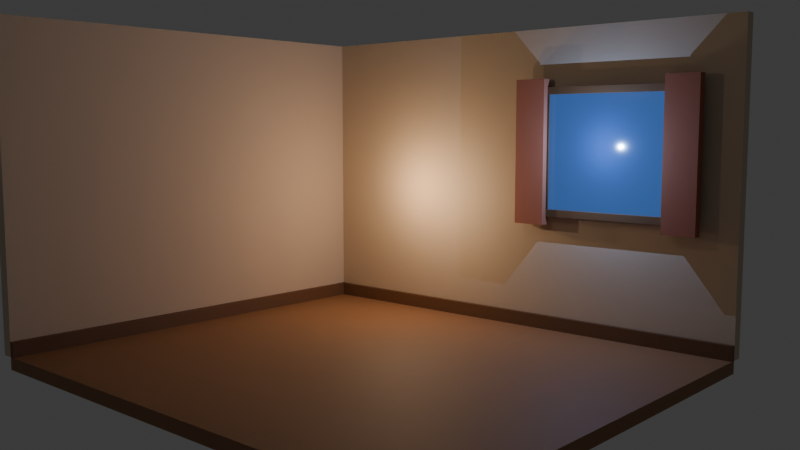 # Source: cozy-computer-room.blend  (saved by Blender 5.2.45; exported with 4.5.12 LTS)
import bpy
from mathutils import Matrix  # noqa: F401  (used for matrix-valued properties, if any)

bpy.ops.wm.read_factory_settings(use_empty=True)
scene = bpy.context.scene
scene.name = 'Scene'

# ---- collections
col_collection = bpy.data.collections.new('Collection'); scene.collection.children.link(col_collection)

# ---- materials (node trees are filled in below, after node groups)
mat_wood_floor_material = bpy.data.materials.new('Wood_Floor_Material')
mat_wall_cream_material = bpy.data.materials.new('Wall_Cream_Material')
mat_wood_trim_material = bpy.data.materials.new('Wood_Trim_Material')
mat_window_nightdeep_material = bpy.data.materials.new('Window_NightDeep_Material')
mat_frame_wood_material = bpy.data.materials.new('Frame_Wood_Material')
mat_curtain_fabric_material = bpy.data.materials.new('Curtain_Fabric_Material')

# ---- material node trees
mat_wood_floor_material.use_nodes = True; mat_wood_floor_material.node_tree.nodes.clear()
_N = mat_wood_floor_material.node_tree.nodes; _L = mat_wood_floor_material.node_tree.links
n0 = _N.new('ShaderNodeBsdfPrincipled'); n0.name = 'Principled BSDF'; n0.location = (-200, 100)
n0.inputs[0].default_value = (0.3, 0.15, 0.07, 1.0)
n0.inputs[2].default_value = 0.65
n0.inputs[10].default_value = 0.005
n1 = _N.new('ShaderNodeOutputMaterial'); n1.name = 'Material Output'; n1.location = (200, 100)
_L.new(n0.outputs[0], n1.inputs[0])
n1.is_active_output = True
mat_wall_cream_material.use_nodes = True; mat_wall_cream_material.node_tree.nodes.clear()
_N = mat_wall_cream_material.node_tree.nodes; _L = mat_wall_cream_material.node_tree.links
n0 = _N.new('ShaderNodeBsdfPrincipled'); n0.name = 'Principled BSDF'; n0.location = (-200, 100)
n0.inputs[0].default_value = (0.62, 0.5, 0.38, 1.0)
n0.inputs[2].default_value = 0.9
n0.inputs[10].default_value = 0.005
n1 = _N.new('ShaderNodeOutputMaterial'); n1.name = 'Material Output'; n1.location = (200, 100)
_L.new(n0.outputs[0], n1.inputs[0])
n1.is_active_output = True
mat_wood_trim_material.use_nodes = True; mat_wood_trim_material.node_tree.nodes.clear()
_N = mat_wood_trim_material.node_tree.nodes; _L = mat_wood_trim_material.node_tree.links
n0 = _N.new('ShaderNodeBsdfPrincipled'); n0.name = 'Principled BSDF'; n0.location = (-200, 100)
n0.inputs[0].default_value = (0.16, 0.08, 0.04, 1.0)
n0.inputs[2].default_value = 0.6
n0.inputs[10].default_value = 0.005
n1 = _N.new('ShaderNodeOutputMaterial'); n1.name = 'Material Output'; n1.location = (200, 100)
_L.new(n0.outputs[0], n1.inputs[0])
n1.is_active_output = True
mat_window_nightdeep_material.use_nodes = True; mat_window_nightdeep_material.node_tree.nodes.clear()
_N = mat_window_nightdeep_material.node_tree.nodes; _L = mat_window_nightdeep_material.node_tree.links
n0 = _N.new('ShaderNodeBsdfPrincipled'); n0.name = 'Principled BSDF'; n0.location = (-200, 100)
n0.inputs[0].default_value = (0.01, 0.02, 0.06, 1.0)
n0.inputs[2].default_value = 0.15
n0.inputs[10].default_value = 0.005
n0.inputs[27].default_value = (0.04, 0.12, 0.35, 1.0)
n0.inputs[28].default_value = 0.8
n1 = _N.new('ShaderNodeOutputMaterial'); n1.name = 'Material Output'; n1.location = (200, 100)
_L.new(n0.outputs[0], n1.inputs[0])
n1.is_active_output = True
mat_frame_wood_material.use_nodes = True; mat_frame_wood_material.node_tree.nodes.clear()
_N = mat_frame_wood_material.node_tree.nodes; _L = mat_frame_wood_material.node_tree.links
n0 = _N.new('ShaderNodeBsdfPrincipled'); n0.name = 'Principled BSDF'; n0.location = (-200, 100)
n0.inputs[0].default_value = (0.14, 0.07, 0.03, 1.0)
n0.inputs[2].default_value = 0.6
n0.inputs[10].default_value = 0.005
n1 = _N.new('ShaderNodeOutputMaterial'); n1.name = 'Material Output'; n1.location = (200, 100)
_L.new(n0.outputs[0], n1.inputs[0])
n1.is_active_output = True
mat_curtain_fabric_material.use_nodes = True; mat_curtain_fabric_material.node_tree.nodes.clear()
_N = mat_curtain_fabric_material.node_tree.nodes; _L = mat_curtain_fabric_material.node_tree.links
n0 = _N.new('ShaderNodeBsdfPrincipled'); n0.name = 'Principled BSDF'; n0.location = (-200, 100)
n0.inputs[0].default_value = (0.4, 0.14, 0.08, 1.0)
n0.inputs[2].default_value = 0.95
n0.inputs[10].default_value = 0.005
n1 = _N.new('ShaderNodeOutputMaterial'); n1.name = 'Material Output'; n1.location = (200, 100)
_L.new(n0.outputs[0], n1.inputs[0])
n1.is_active_output = True

# ---- world
world_world = bpy.data.worlds.new('World'); scene.world = world_world
world_world.use_nodes = True; world_world.node_tree.nodes.clear()
_N = world_world.node_tree.nodes; _L = world_world.node_tree.links
n0 = _N.new('ShaderNodeOutputWorld'); n0.name = 'World Output'; n0.location = (200, 100)
n1 = _N.new('ShaderNodeBackground'); n1.name = 'Background'; n1.location = (-200, 100)
n1.inputs[0].default_value = (0.05088, 0.05088, 0.05088, 1.0)
_L.new(n1.outputs[0], n0.inputs[0])
n0.is_active_output = True
world_world.color = (0.05088, 0.05088, 0.05088)
world_world.sun_shadow_jitter_overblur = 0.0

# ---- cameras
cam_camera_hero_camera_001 = bpy.data.cameras.new('Camera_Hero_Camera.001')
cam_camera_hero_camera_001.lens = 40.0

# ---- lights
light_light_monitor_light = bpy.data.lights.new('Light_Monitor_Light', 'POINT')
light_light_monitor_light.color = (1.0, 0.75, 0.5)
light_light_monitor_light.energy = 12.0
light_light_window_light_001 = bpy.data.lights.new('Light_Window_Light.001', 'POINT')
light_light_window_light_001.color = (0.35, 0.55, 1.0)
light_light_window_light_001.energy = 35.0
light_light_fill_light_001 = bpy.data.lights.new('Light_Fill_Light.001', 'POINT')
light_light_fill_light_001.color = (1.0, 0.75, 0.5)
light_light_fill_light_001.energy = 8.0
light_light_lamp_light_001 = bpy.data.lights.new('Light_Lamp_Light.001', 'POINT')
light_light_lamp_light_001.color = (1.0, 0.65, 0.35)
light_light_lamp_light_001.energy = 20.0

# ---- meshes
me_room_floor_mesh = bpy.data.meshes.new('Room_Floor_Mesh')
me_room_floor_mesh.from_pydata([(-1.0, -1.0, -1.0), (1.0, -1.0, -1.0), (1.0, 1.0, -1.0), (-1.0, 1.0, -1.0), (-1.0, -1.0, 1.0), (1.0, -1.0, 1.0), (1.0, 1.0, 1.0), (-1.0, 1.0, 1.0)], [], [(0, 3, 2, 1), (4, 5, 6, 7), (0, 1, 5, 4), (1, 2, 6, 5), (2, 3, 7, 6), (3, 0, 4, 7)])
me_room_floor_mesh.materials.append(mat_wood_floor_material)
me_room_floor_mesh.update()
me_room_backwall_mesh = bpy.data.meshes.new('Room_BackWall_Mesh')
me_room_backwall_mesh.from_pydata([(-1.0, -1.0, -1.0), (1.0, -1.0, -1.0), (1.0, 1.0, -1.0), (-1.0, 1.0, -1.0), (-1.0, -1.0, 1.0), (1.0, -1.0, 1.0), (1.0, 1.0, 1.0), (-1.0, 1.0, 1.0)], [], [(0, 3, 2, 1), (4, 5, 6, 7), (0, 1, 5, 4), (1, 2, 6, 5), (2, 3, 7, 6), (3, 0, 4, 7)])
me_room_backwall_mesh.materials.append(mat_wall_cream_material)
me_room_backwall_mesh.update()
me_room_leftwall_mesh = bpy.data.meshes.new('Room_LeftWall_Mesh')
me_room_leftwall_mesh.from_pydata([(-1.0, -1.0, -1.0), (1.0, -1.0, -1.0), (1.0, 1.0, -1.0), (-1.0, 1.0, -1.0), (-1.0, -1.0, 1.0), (1.0, -1.0, 1.0), (1.0, 1.0, 1.0), (-1.0, 1.0, 1.0)], [], [(0, 3, 2, 1), (4, 5, 6, 7), (0, 1, 5, 4), (1, 2, 6, 5), (2, 3, 7, 6), (3, 0, 4, 7)])
me_room_leftwall_mesh.materials.append(mat_wall_cream_material)
me_room_leftwall_mesh.update()
me_room_baseboardback_mesh = bpy.data.meshes.new('Room_BaseboardBack_Mesh')
me_room_baseboardback_mesh.from_pydata([(-1.0, -1.0, -1.0), (1.0, -1.0, -1.0), (1.0, 1.0, -1.0), (-1.0, 1.0, -1.0), (-1.0, -1.0, 1.0), (1.0, -1.0, 1.0), (1.0, 1.0, 1.0), (-1.0, 1.0, 1.0)], [], [(0, 3, 2, 1), (4, 5, 6, 7), (0, 1, 5, 4), (1, 2, 6, 5), (2, 3, 7, 6), (3, 0, 4, 7)])
me_room_baseboardback_mesh.materials.append(mat_wood_trim_material)
me_room_baseboardback_mesh.update()
me_room_baseboardleft_mesh = bpy.data.meshes.new('Room_BaseboardLeft_Mesh')
me_room_baseboardleft_mesh.from_pydata([(-1.0, -1.0, -1.0), (1.0, -1.0, -1.0), (1.0, 1.0, -1.0), (-1.0, 1.0, -1.0), (-1.0, -1.0, 1.0), (1.0, -1.0, 1.0), (1.0, 1.0, 1.0), (-1.0, 1.0, 1.0)], [], [(0, 3, 2, 1), (4, 5, 6, 7), (0, 1, 5, 4), (1, 2, 6, 5), (2, 3, 7, 6), (3, 0, 4, 7)])
me_room_baseboardleft_mesh.materials.append(mat_wood_trim_material)
me_room_baseboardleft_mesh.update()
me_window_glass_mesh = bpy.data.meshes.new('Window_Glass_Mesh')
me_window_glass_mesh.from_pydata([(-1.0, -1.0, -1.0), (1.0, -1.0, -1.0), (1.0, 1.0, -1.0), (-1.0, 1.0, -1.0), (-1.0, -1.0, 1.0), (1.0, -1.0, 1.0), (1.0, 1.0, 1.0), (-1.0, 1.0, 1.0)], [], [(0, 3, 2, 1), (4, 5, 6, 7), (0, 1, 5, 4), (1, 2, 6, 5), (2, 3, 7, 6), (3, 0, 4, 7)])
me_window_glass_mesh.materials.append(mat_window_nightdeep_material)
me_window_glass_mesh.update()
me_window_frame_top_mesh = bpy.data.meshes.new('Window_Frame_Top_Mesh')
me_window_frame_top_mesh.from_pydata([(-1.0, -1.0, -1.0), (1.0, -1.0, -1.0), (1.0, 1.0, -1.0), (-1.0, 1.0, -1.0), (-1.0, -1.0, 1.0), (1.0, -1.0, 1.0), (1.0, 1.0, 1.0), (-1.0, 1.0, 1.0)], [], [(0, 3, 2, 1), (4, 5, 6, 7), (0, 1, 5, 4), (1, 2, 6, 5), (2, 3, 7, 6), (3, 0, 4, 7)])
me_window_frame_top_mesh.materials.append(mat_frame_wood_material)
me_window_frame_top_mesh.update()
me_window_frame_bottom_mesh = bpy.data.meshes.new('Window_Frame_Bottom_Mesh')
me_window_frame_bottom_mesh.from_pydata([(-1.0, -1.0, -1.0), (1.0, -1.0, -1.0), (1.0, 1.0, -1.0), (-1.0, 1.0, -1.0), (-1.0, -1.0, 1.0), (1.0, -1.0, 1.0), (1.0, 1.0, 1.0), (-1.0, 1.0, 1.0)], [], [(0, 3, 2, 1), (4, 5, 6, 7), (0, 1, 5, 4), (1, 2, 6, 5), (2, 3, 7, 6), (3, 0, 4, 7)])
me_window_frame_bottom_mesh.materials.append(mat_frame_wood_material)
me_window_frame_bottom_mesh.update()
me_window_frame_left_mesh = bpy.data.meshes.new('Window_Frame_Left_Mesh')
me_window_frame_left_mesh.from_pydata([(-1.0, -1.0, -1.0), (1.0, -1.0, -1.0), (1.0, 1.0, -1.0), (-1.0, 1.0, -1.0), (-1.0, -1.0, 1.0), (1.0, -1.0, 1.0), (1.0, 1.0, 1.0), (-1.0, 1.0, 1.0)], [], [(0, 3, 2, 1), (4, 5, 6, 7), (0, 1, 5, 4), (1, 2, 6, 5), (2, 3, 7, 6), (3, 0, 4, 7)])
me_window_frame_left_mesh.materials.append(mat_frame_wood_material)
me_window_frame_left_mesh.update()
me_window_frame_right_mesh = bpy.data.meshes.new('Window_Frame_Right_Mesh')
me_window_frame_right_mesh.from_pydata([(-1.0, -1.0, -1.0), (1.0, -1.0, -1.0), (1.0, 1.0, -1.0), (-1.0, 1.0, -1.0), (-1.0, -1.0, 1.0), (1.0, -1.0, 1.0), (1.0, 1.0, 1.0), (-1.0, 1.0, 1.0)], [], [(0, 3, 2, 1), (4, 5, 6, 7), (0, 1, 5, 4), (1, 2, 6, 5), (2, 3, 7, 6), (3, 0, 4, 7)])
me_window_frame_right_mesh.materials.append(mat_frame_wood_material)
me_window_frame_right_mesh.update()
me_curtain_left_mesh = bpy.data.meshes.new('Curtain_Left_Mesh')
me_curtain_left_mesh.from_pydata([(-1.0, -1.0, -1.0), (1.0, -1.0, -1.0), (1.0, 1.0, -1.0), (-1.0, 1.0, -1.0), (-1.0, -1.0, 1.0), (1.0, -1.0, 1.0), (1.0, 1.0, 1.0), (-1.0, 1.0, 1.0)], [], [(0, 3, 2, 1), (4, 5, 6, 7), (0, 1, 5, 4), (1, 2, 6, 5), (2, 3, 7, 6), (3, 0, 4, 7)])
me_curtain_left_mesh.materials.append(mat_curtain_fabric_material)
me_curtain_left_mesh.update()
me_curtain_right_mesh = bpy.data.meshes.new('Curtain_Right_Mesh')
me_curtain_right_mesh.from_pydata([(-1.0, -1.0, -1.0), (1.0, -1.0, -1.0), (1.0, 1.0, -1.0), (-1.0, 1.0, -1.0), (-1.0, -1.0, 1.0), (1.0, -1.0, 1.0), (1.0, 1.0, 1.0), (-1.0, 1.0, 1.0)], [], [(0, 3, 2, 1), (4, 5, 6, 7), (0, 1, 5, 4), (1, 2, 6, 5), (2, 3, 7, 6), (3, 0, 4, 7)])
me_curtain_right_mesh.materials.append(mat_curtain_fabric_material)
me_curtain_right_mesh.update()

# ---- objects
ob_room_floor = bpy.data.objects.new('Room_Floor', me_room_floor_mesh)
ob_room_backwall = bpy.data.objects.new('Room_BackWall', me_room_backwall_mesh)
ob_room_leftwall = bpy.data.objects.new('Room_LeftWall', me_room_leftwall_mesh)
ob_room_baseboardback = bpy.data.objects.new('Room_BaseboardBack', me_room_baseboardback_mesh)
ob_room_baseboardleft = bpy.data.objects.new('Room_BaseboardLeft', me_room_baseboardleft_mesh)
ob_window_glass = bpy.data.objects.new('Window_Glass', me_window_glass_mesh)
ob_window_frame_top = bpy.data.objects.new('Window_Frame_Top', me_window_frame_top_mesh)
ob_window_frame_bottom = bpy.data.objects.new('Window_Frame_Bottom', me_window_frame_bottom_mesh)
ob_window_frame_left = bpy.data.objects.new('Window_Frame_Left', me_window_frame_left_mesh)
ob_window_frame_right = bpy.data.objects.new('Window_Frame_Right', me_window_frame_right_mesh)
ob_curtain_left = bpy.data.objects.new('Curtain_Left', me_curtain_left_mesh)
ob_curtain_right = bpy.data.objects.new('Curtain_Right', me_curtain_right_mesh)
ob_light_monitor = bpy.data.objects.new('Light_Monitor', light_light_monitor_light)
ob_light_window = bpy.data.objects.new('Light_Window', light_light_window_light_001)
ob_light_fill = bpy.data.objects.new('Light_Fill', light_light_fill_light_001)
ob_light_lamp = bpy.data.objects.new('Light_Lamp', light_light_lamp_light_001)
ob_camera_hero = bpy.data.objects.new('Camera_Hero', cam_camera_hero_camera_001)

# ---- transforms, parenting, visibility, modifiers, constraints
ob_room_floor.location = (0.0, 0.0, -0.05)
ob_room_floor.scale = (2.1, 1.8, 0.05)
ob_room_backwall.location = (0.0, 1.85, 1.3)
ob_room_backwall.scale = (2.1, 0.05, 1.3)
ob_room_leftwall.location = (-2.15, 0.0, 1.3)
ob_room_leftwall.scale = (0.05, 1.8, 1.3)
ob_room_baseboardback.location = (0.0, 1.78, 0.06)
ob_room_baseboardback.scale = (2.1, 0.02, 0.06)
ob_room_baseboardleft.location = (-2.08, 0.0, 0.06)
ob_room_baseboardleft.scale = (0.02, 1.8, 0.06)
ob_window_glass.location = (1.0, 1.77, 1.55)
ob_window_glass.scale = (0.55, 0.015, 0.5)
ob_window_frame_top.location = (1.0, 1.745, 2.07)
ob_window_frame_top.scale = (0.59, 0.03, 0.03)
ob_window_frame_bottom.location = (1.0, 1.745, 1.03)
ob_window_frame_bottom.scale = (0.59, 0.03, 0.03)
ob_window_frame_left.location = (0.43, 1.745, 1.55)
ob_window_frame_left.scale = (0.03, 0.03, 0.53)
ob_window_frame_right.location = (1.57, 1.745, 1.55)
ob_window_frame_right.scale = (0.03, 0.03, 0.53)
ob_curtain_left.location = (0.32, 1.7, 1.55)
ob_curtain_left.scale = (0.14, 0.04, 0.62)
ob_curtain_right.location = (1.68, 1.7, 1.55)
ob_curtain_right.scale = (0.14, 0.04, 0.62)
ob_light_monitor.location = (-0.55, 1.15, 1.15)
ob_light_window.location = (1.0, 1.5, 1.6)
ob_light_fill.location = (0.2, -0.2, 2.35)
ob_light_lamp.location = (-1.0, 1.35, 1.2)
ob_camera_hero.location = (4.6, -4.8, 1.75)
ob_camera_hero.rotation_euler = (1.463, 0.0, 0.729)

# ---- collection membership
col_collection.objects.link(ob_room_floor)
col_collection.objects.link(ob_room_backwall)
col_collection.objects.link(ob_room_leftwall)
col_collection.objects.link(ob_room_baseboardback)
col_collection.objects.link(ob_room_baseboardleft)
col_collection.objects.link(ob_window_glass)
col_collection.objects.link(ob_window_frame_top)
col_collection.objects.link(ob_window_frame_bottom)
col_collection.objects.link(ob_window_frame_left)
col_collection.objects.link(ob_window_frame_right)
col_collection.objects.link(ob_curtain_left)
col_collection.objects.link(ob_curtain_right)
col_collection.objects.link(ob_light_monitor)
col_collection.objects.link(ob_light_window)
col_collection.objects.link(ob_light_fill)
col_collection.objects.link(ob_light_lamp)
col_collection.objects.link(ob_camera_hero)

# ---- scene / render settings (as saved in the file)
scene.camera = ob_camera_hero
scene.frame_start = 1; scene.frame_end = 250; scene.frame_set(1)
scene.render.engine = 'BLENDER_EEVEE_NEXT'
scene.render.bake_bias = 0.0
scene.render.bake_samples = 0
scene.render.compositor_device = 'GPU'
scene.cycles.samples = 64
scene.eevee.use_volume_custom_range = False
scene.eevee.fast_gi_thickness_near = 0.1
scene.eevee.fast_gi_thickness_far = 0.0
scene.eevee.ray_tracing_options.screen_trace_thickness = 0.1
bpy.context.view_layer.update()
